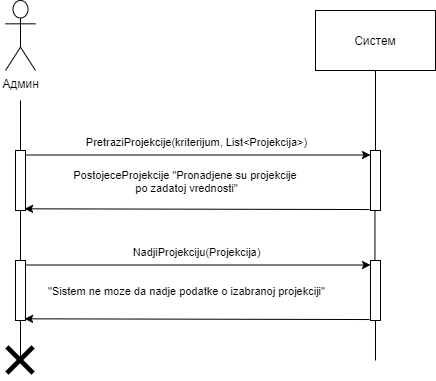

The diagram above was exported from draw.io. Its source (the exported page's mxGraphModel, read from the mxfile embedded in the PNG):
<mxGraphModel dx="483" dy="477" grid="1" gridSize="10" guides="1" tooltips="1" connect="1" arrows="1" fold="1" page="1" pageScale="1" pageWidth="827" pageHeight="1169" math="0" shadow="0">
  <root>
    <mxCell id="0" />
    <mxCell id="1" parent="0" />
    <mxCell id="pNolT3dvRD88F6NCJf1X-54" value="Админ" style="shape=umlActor;verticalLabelPosition=bottom;verticalAlign=top;html=1;" vertex="1" parent="1">
      <mxGeometry x="260" y="190" width="30" height="70" as="geometry" />
    </mxCell>
    <mxCell id="pNolT3dvRD88F6NCJf1X-55" value="" style="points=[];perimeter=orthogonalPerimeter;rounded=0;shadow=0;strokeWidth=1;" vertex="1" parent="1">
      <mxGeometry x="270" y="340" width="10" height="60" as="geometry" />
    </mxCell>
    <mxCell id="pNolT3dvRD88F6NCJf1X-56" value="" style="endArrow=none;html=1;" edge="1" parent="1" source="pNolT3dvRD88F6NCJf1X-55">
      <mxGeometry width="50" height="50" relative="1" as="geometry">
        <mxPoint x="280" y="380" as="sourcePoint" />
        <mxPoint x="275" y="290" as="targetPoint" />
      </mxGeometry>
    </mxCell>
    <mxCell id="pNolT3dvRD88F6NCJf1X-57" value="" style="endArrow=none;html=1;" edge="1" parent="1" source="pNolT3dvRD88F6NCJf1X-66" target="pNolT3dvRD88F6NCJf1X-55">
      <mxGeometry width="50" height="50" relative="1" as="geometry">
        <mxPoint x="275" y="430" as="sourcePoint" />
        <mxPoint x="310" y="500" as="targetPoint" />
      </mxGeometry>
    </mxCell>
    <mxCell id="pNolT3dvRD88F6NCJf1X-58" value="Систем" style="rounded=0;whiteSpace=wrap;html=1;" vertex="1" parent="1">
      <mxGeometry x="570" y="200" width="120" height="60" as="geometry" />
    </mxCell>
    <mxCell id="pNolT3dvRD88F6NCJf1X-59" value="" style="points=[];perimeter=orthogonalPerimeter;rounded=0;shadow=0;strokeWidth=1;" vertex="1" parent="1">
      <mxGeometry x="625" y="340" width="10" height="60" as="geometry" />
    </mxCell>
    <mxCell id="pNolT3dvRD88F6NCJf1X-60" value="" style="endArrow=none;html=1;" edge="1" parent="1" source="pNolT3dvRD88F6NCJf1X-59" target="pNolT3dvRD88F6NCJf1X-58">
      <mxGeometry width="50" height="50" relative="1" as="geometry">
        <mxPoint x="605" y="320" as="sourcePoint" />
        <mxPoint x="630" y="290" as="targetPoint" />
      </mxGeometry>
    </mxCell>
    <mxCell id="pNolT3dvRD88F6NCJf1X-61" value="" style="endArrow=none;html=1;exitX=0.445;exitY=0.024;exitDx=0;exitDy=0;exitPerimeter=0;" edge="1" parent="1" source="pNolT3dvRD88F6NCJf1X-68" target="pNolT3dvRD88F6NCJf1X-59">
      <mxGeometry width="50" height="50" relative="1" as="geometry">
        <mxPoint x="630" y="439.9999999999999" as="sourcePoint" />
        <mxPoint x="625" y="510" as="targetPoint" />
      </mxGeometry>
    </mxCell>
    <mxCell id="pNolT3dvRD88F6NCJf1X-62" value="" style="endArrow=classic;html=1;exitX=1.1;exitY=0.075;exitDx=0;exitDy=0;exitPerimeter=0;" edge="1" parent="1" source="pNolT3dvRD88F6NCJf1X-55" target="pNolT3dvRD88F6NCJf1X-59">
      <mxGeometry width="50" height="50" relative="1" as="geometry">
        <mxPoint x="320" y="340" as="sourcePoint" />
        <mxPoint x="370" y="290" as="targetPoint" />
      </mxGeometry>
    </mxCell>
    <mxCell id="pNolT3dvRD88F6NCJf1X-63" value="PretraziProjekcije(kriterijum, List&amp;lt;Projekcija&amp;gt;)" style="edgeLabel;html=1;align=center;verticalAlign=middle;resizable=0;points=[];" vertex="1" connectable="0" parent="pNolT3dvRD88F6NCJf1X-62">
      <mxGeometry x="-0.1824" y="-1" relative="1" as="geometry">
        <mxPoint x="28.310000000000002" y="-14" as="offset" />
      </mxGeometry>
    </mxCell>
    <mxCell id="pNolT3dvRD88F6NCJf1X-64" value="PostojeceProjekcije &quot;Pronadjene su projekcije &lt;br&gt;po zadatoj vrednosti&quot;" style="edgeLabel;html=1;align=center;verticalAlign=middle;resizable=0;points=[];" vertex="1" connectable="0" parent="pNolT3dvRD88F6NCJf1X-62">
      <mxGeometry x="0.3962" y="-2" relative="1" as="geometry">
        <mxPoint x="-80.99999999999999" y="23.5" as="offset" />
      </mxGeometry>
    </mxCell>
    <mxCell id="pNolT3dvRD88F6NCJf1X-65" value="" style="endArrow=classic;html=1;exitX=-0.09;exitY=0.984;exitDx=0;exitDy=0;exitPerimeter=0;entryX=0.91;entryY=0.972;entryDx=0;entryDy=0;entryPerimeter=0;" edge="1" parent="1" source="pNolT3dvRD88F6NCJf1X-59" target="pNolT3dvRD88F6NCJf1X-55">
      <mxGeometry width="50" height="50" relative="1" as="geometry">
        <mxPoint x="320" y="340" as="sourcePoint" />
        <mxPoint x="280" y="379" as="targetPoint" />
      </mxGeometry>
    </mxCell>
    <mxCell id="pNolT3dvRD88F6NCJf1X-66" value="" style="points=[];perimeter=orthogonalPerimeter;rounded=0;shadow=0;strokeWidth=1;" vertex="1" parent="1">
      <mxGeometry x="270" y="450" width="10" height="60" as="geometry" />
    </mxCell>
    <mxCell id="pNolT3dvRD88F6NCJf1X-67" value="" style="endArrow=none;html=1;" edge="1" parent="1" target="pNolT3dvRD88F6NCJf1X-66">
      <mxGeometry width="50" height="50" relative="1" as="geometry">
        <mxPoint x="275" y="550" as="sourcePoint" />
        <mxPoint x="310" y="610" as="targetPoint" />
      </mxGeometry>
    </mxCell>
    <mxCell id="pNolT3dvRD88F6NCJf1X-68" value="" style="points=[];perimeter=orthogonalPerimeter;rounded=0;shadow=0;strokeWidth=1;" vertex="1" parent="1">
      <mxGeometry x="625" y="450" width="10" height="60" as="geometry" />
    </mxCell>
    <mxCell id="pNolT3dvRD88F6NCJf1X-69" value="" style="endArrow=none;html=1;" edge="1" parent="1" target="pNolT3dvRD88F6NCJf1X-68">
      <mxGeometry width="50" height="50" relative="1" as="geometry">
        <mxPoint x="630" y="549.9999999999999" as="sourcePoint" />
        <mxPoint x="625" y="620" as="targetPoint" />
      </mxGeometry>
    </mxCell>
    <mxCell id="pNolT3dvRD88F6NCJf1X-70" value="" style="endArrow=classic;html=1;exitX=1.1;exitY=0.075;exitDx=0;exitDy=0;exitPerimeter=0;" edge="1" parent="1" source="pNolT3dvRD88F6NCJf1X-66" target="pNolT3dvRD88F6NCJf1X-68">
      <mxGeometry width="50" height="50" relative="1" as="geometry">
        <mxPoint x="320" y="450" as="sourcePoint" />
        <mxPoint x="370" y="400" as="targetPoint" />
      </mxGeometry>
    </mxCell>
    <mxCell id="pNolT3dvRD88F6NCJf1X-71" value="NadjiProjekciju(Projekcija)" style="edgeLabel;html=1;align=center;verticalAlign=middle;resizable=0;points=[];" vertex="1" connectable="0" parent="pNolT3dvRD88F6NCJf1X-70">
      <mxGeometry x="-0.1824" y="-1" relative="1" as="geometry">
        <mxPoint x="28.310000000000002" y="-14" as="offset" />
      </mxGeometry>
    </mxCell>
    <mxCell id="pNolT3dvRD88F6NCJf1X-72" value="&quot;Sistem ne moze da nadje podatke o izabranoj projekciji&quot;" style="edgeLabel;html=1;align=center;verticalAlign=middle;resizable=0;points=[];" vertex="1" connectable="0" parent="pNolT3dvRD88F6NCJf1X-70">
      <mxGeometry x="0.3962" y="-2" relative="1" as="geometry">
        <mxPoint x="-80.99999999999999" y="23.5" as="offset" />
      </mxGeometry>
    </mxCell>
    <mxCell id="pNolT3dvRD88F6NCJf1X-73" value="" style="endArrow=classic;html=1;exitX=-0.09;exitY=0.984;exitDx=0;exitDy=0;exitPerimeter=0;entryX=0.91;entryY=0.972;entryDx=0;entryDy=0;entryPerimeter=0;" edge="1" parent="1" source="pNolT3dvRD88F6NCJf1X-68" target="pNolT3dvRD88F6NCJf1X-66">
      <mxGeometry width="50" height="50" relative="1" as="geometry">
        <mxPoint x="320" y="450" as="sourcePoint" />
        <mxPoint x="280" y="489" as="targetPoint" />
      </mxGeometry>
    </mxCell>
    <mxCell id="pNolT3dvRD88F6NCJf1X-74" value="" style="shape=image;html=1;verticalAlign=top;verticalLabelPosition=bottom;labelBackgroundColor=#ffffff;imageAspect=0;aspect=fixed;image=https://cdn0.iconfinder.com/data/icons/solid-line-essential-ui-icon-set/512/essential_set_close-128.png" vertex="1" parent="1">
      <mxGeometry x="255" y="530" width="40" height="40" as="geometry" />
    </mxCell>
  </root>
</mxGraphModel>